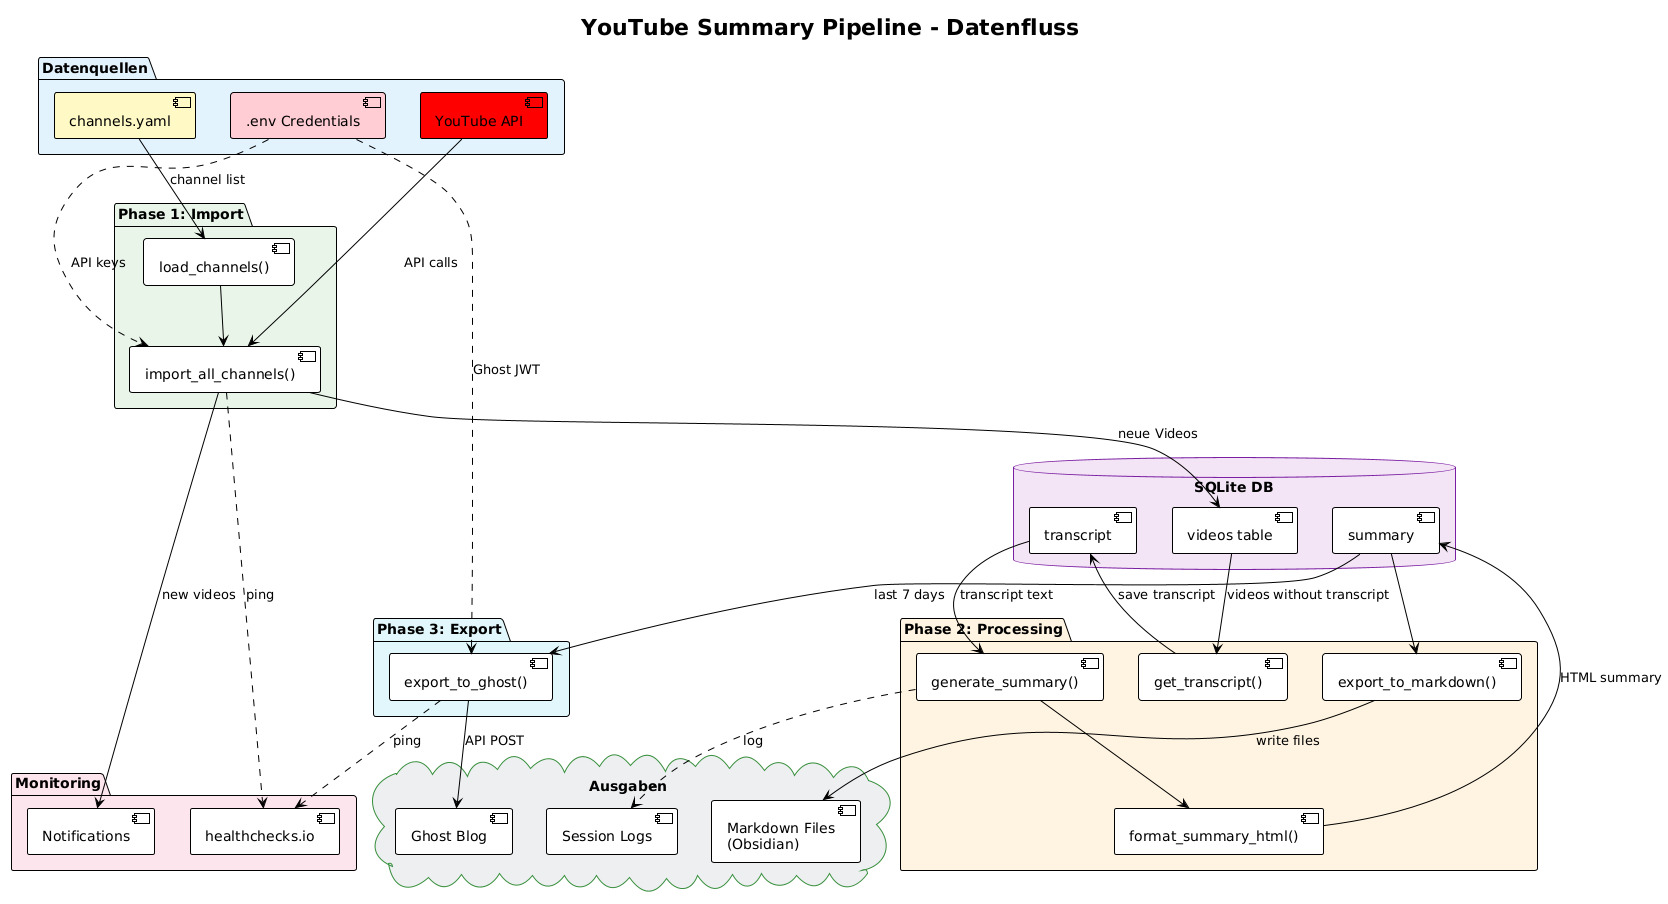

The diagram above was rendered by PlantUML. Its source (embedded in the PNG):
@startuml
!theme plain
skinparam backgroundColor #FEFEFE
skinparam shadowing false

title YouTube Summary Pipeline - Datenfluss

' Styling
skinparam rectangle {
    BackgroundColor #E3F2FD
    BorderColor #1976D2
}
skinparam database {
    BackgroundColor #F3E5F5
    BorderColor #7B1FA2
}
skinparam cloud {
    BackgroundColor #E8F5E9
    BorderColor #388E3C
}

' Data Sources
package "Datenquellen" #E3F2FD {
    [YouTube API] as YouTube #FF0000
    [channels.yaml] as Config #FFF9C4
    [.env Credentials] as ENV #FFCDD2
}

' Database
database "SQLite DB" as DB #F3E5F5 {
    [videos table] as Videos
    [transcript] as Transcript
    [summary] as Summary
}

' Phase 1: Import
package "Phase 1: Import" #E8F5E9 {
    [load_channels()] as LoadChannels
    [import_all_channels()] as ImportVideos
}

' Phase 2: Processing
package "Phase 2: Processing" #FFF3E0 {
    [get_transcript()] as GetTranscript
    [generate_summary()] as GenSummary
    [format_summary_html()] as FormatHTML
    [export_to_markdown()] as ExportMD
}

' Phase 3: Export
package "Phase 3: Export" #E0F7FA {
    [export_to_ghost()] as ExportGhost
}

' Outputs
cloud "Ausgaben" #ECEFF1 {
    [Markdown Files\n(Obsidian)] as MDFiles
    [Ghost Blog] as GhostBlog
    [Session Logs] as Logs
}

' Monitoring
package "Monitoring" #FCE4EC {
    [healthchecks.io] as Health
    [Notifications] as Notify
}

' Relationships - Phase 1
Config --> LoadChannels : channel list
LoadChannels --> ImportVideos
YouTube --> ImportVideos : API calls
ImportVideos --> Videos : neue Videos
ImportVideos --> Notify : new videos
ImportVideos ..> Health : ping

' Relationships - Phase 2
Videos --> GetTranscript : videos without transcript
GetTranscript --> Transcript : save transcript
Transcript --> GenSummary : transcript text
GenSummary --> FormatHTML
FormatHTML --> Summary : HTML summary
Summary --> ExportMD
ExportMD --> MDFiles : write files
GenSummary ..> Logs : log

' Relationships - Phase 3
Summary --> ExportGhost : last 7 days
ExportGhost --> GhostBlog : API POST
ExportGhost ..> Health : ping

' Environment
ENV ..> ImportVideos : API keys
ENV ..> ExportGhost : Ghost JWT
@enduml